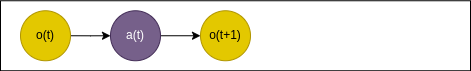

The diagram above was exported from draw.io. Its source (the exported page's mxGraphModel, read from the mxfile embedded in the PNG):
<mxGraphModel dx="1382" dy="880" grid="1" gridSize="10" guides="1" tooltips="1" connect="1" arrows="1" fold="1" page="1" pageScale="1" pageWidth="850" pageHeight="1100" math="0" shadow="0">
  <root>
    <mxCell id="0" />
    <mxCell id="1" parent="0" />
    <mxCell id="HdQQS0t8lRirYvNbPymu-1" value="" style="rounded=0;whiteSpace=wrap;html=1;" vertex="1" parent="1">
      <mxGeometry x="130" y="276.25" width="470" height="70" as="geometry" />
    </mxCell>
    <mxCell id="9fvriwwOS5oB9N40QeIc-1" style="edgeStyle=orthogonalEdgeStyle;rounded=0;orthogonalLoop=1;jettySize=auto;html=1;exitX=1;exitY=0.5;exitDx=0;exitDy=0;" parent="1" source="9fvriwwOS5oB9N40QeIc-2" edge="1">
      <mxGeometry relative="1" as="geometry">
        <mxPoint x="240" y="311.25" as="targetPoint" />
      </mxGeometry>
    </mxCell>
    <mxCell id="9fvriwwOS5oB9N40QeIc-2" value="o(t)" style="ellipse;whiteSpace=wrap;html=1;aspect=fixed;fillColor=#e3c800;fontColor=#000000;strokeColor=#B09500;" parent="1" vertex="1">
      <mxGeometry x="150" y="286.25" width="50" height="50" as="geometry" />
    </mxCell>
    <mxCell id="9fvriwwOS5oB9N40QeIc-4" value="o(t+1)" style="ellipse;whiteSpace=wrap;html=1;aspect=fixed;fillColor=#e3c800;fontColor=#000000;strokeColor=#B09500;" parent="1" vertex="1">
      <mxGeometry x="330" y="286.25" width="50" height="50" as="geometry" />
    </mxCell>
    <mxCell id="9fvriwwOS5oB9N40QeIc-5" style="edgeStyle=orthogonalEdgeStyle;rounded=0;orthogonalLoop=1;jettySize=auto;html=1;exitX=1;exitY=0.5;exitDx=0;exitDy=0;entryX=0;entryY=0.5;entryDx=0;entryDy=0;" parent="1" source="9fvriwwOS5oB9N40QeIc-6" target="9fvriwwOS5oB9N40QeIc-4" edge="1">
      <mxGeometry relative="1" as="geometry" />
    </mxCell>
    <mxCell id="9fvriwwOS5oB9N40QeIc-6" value="a(t)" style="ellipse;whiteSpace=wrap;html=1;aspect=fixed;fillColor=#76608a;fontColor=#ffffff;strokeColor=#432D57;" parent="1" vertex="1">
      <mxGeometry x="240" y="286.25" width="50" height="50" as="geometry" />
    </mxCell>
  </root>
</mxGraphModel>